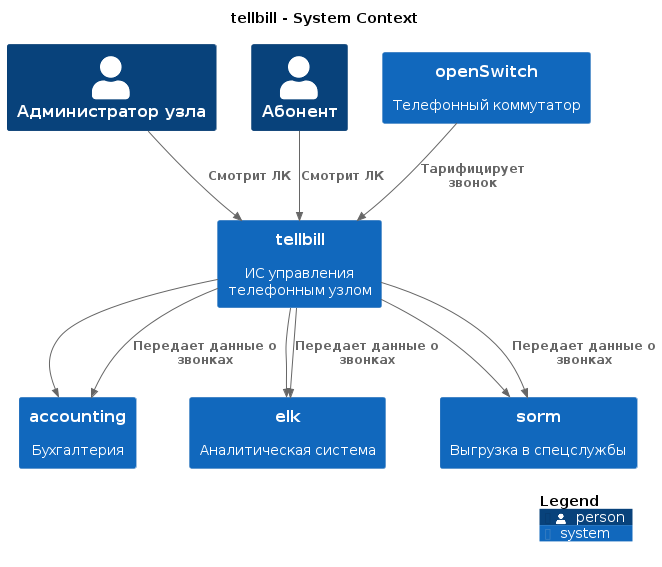

The diagram above was rendered by PlantUML. Its source (embedded in the PNG):
@startuml
set separator none
title tellbill - System Context

top to bottom direction

!include <C4/C4>
!include <C4/C4_Context>

Person(Администраторузла, "Администратор узла", $descr="", $tags="", $link="")
Person(Абонент, "Абонент", $descr="", $tags="", $link="")
System(openSwitch, "openSwitch", $descr="Телефонный коммутатор", $tags="", $link="")
System(accounting, "accounting", $descr="Бухгалтерия", $tags="", $link="")
System(elk, "elk", $descr="Аналитическая система", $tags="", $link="")
System(sorm, "sorm", $descr="Выгрузка в спецслужбы", $tags="", $link="")
System(tellbill, "tellbill", $descr="ИС управления телефонным узлом", $tags="", $link="")

Rel(tellbill, elk, "", $techn="", $tags="", $link="")
Rel(tellbill, sorm, "", $techn="", $tags="", $link="")
Rel(tellbill, accounting, "", $techn="", $tags="", $link="")
Rel(openSwitch, tellbill, "Тарифицирует звонок", $techn="", $tags="", $link="")
Rel(Абонент, tellbill, "Смотрит ЛК", $techn="", $tags="", $link="")
Rel(Администраторузла, tellbill, "Смотрит ЛК", $techn="", $tags="", $link="")
Rel(tellbill, accounting, "Передает данные о звонках", $techn="", $tags="", $link="")
Rel(tellbill, sorm, "Передает данные о звонках", $techn="", $tags="", $link="")
Rel(tellbill, elk, "Передает данные о звонках", $techn="", $tags="", $link="")

SHOW_LEGEND(true)
@enduml